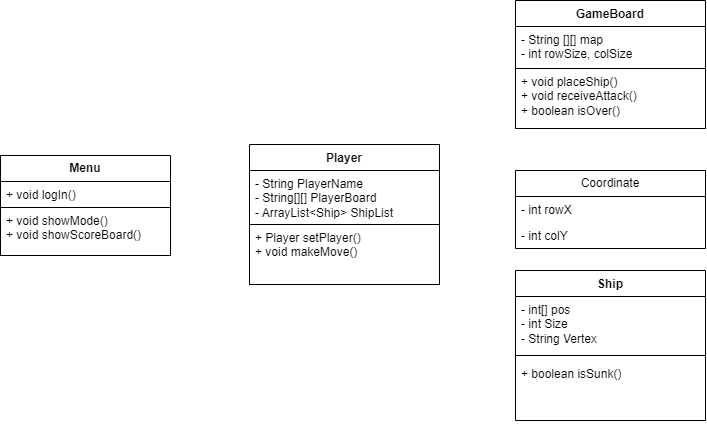

The diagram above was exported from draw.io. Its source (the exported page's mxGraphModel, read from the mxfile embedded in the PNG):
<mxGraphModel dx="986" dy="560" grid="0" gridSize="10" guides="1" tooltips="1" connect="1" arrows="1" fold="1" page="1" pageScale="1" pageWidth="827" pageHeight="1169" math="0" shadow="0">
  <root>
    <mxCell id="0" />
    <mxCell id="1" parent="0" />
    <mxCell id="NMqHYSHtV5UBvmcVtq0_-1" value="Ship" style="swimlane;fontStyle=1;align=center;verticalAlign=top;childLayout=stackLayout;horizontal=1;startSize=26;horizontalStack=0;resizeParent=1;resizeParentMax=0;resizeLast=0;collapsible=1;marginBottom=0;whiteSpace=wrap;html=1;labelBackgroundColor=none;rounded=0;swimlaneFillColor=default;" parent="1" vertex="1">
      <mxGeometry x="585" y="340" width="190" height="150" as="geometry">
        <mxRectangle x="40" y="60" width="60" height="30" as="alternateBounds" />
      </mxGeometry>
    </mxCell>
    <mxCell id="NMqHYSHtV5UBvmcVtq0_-2" value="&lt;div&gt;- i&lt;span style=&quot;background-color: initial;&quot;&gt;nt[] pos&lt;/span&gt;&lt;/div&gt;&lt;div&gt;&lt;span style=&quot;background-color: initial;&quot;&gt;- int Size&lt;/span&gt;&lt;/div&gt;&lt;div&gt;&lt;span style=&quot;background-color: initial;&quot;&gt;- String Vertex&lt;/span&gt;&lt;/div&gt;" style="text;align=left;verticalAlign=top;spacingLeft=4;spacingRight=4;overflow=hidden;rotatable=0;points=[[0,0.5],[1,0.5]];portConstraint=eastwest;whiteSpace=wrap;html=1;labelBackgroundColor=none;rounded=0;swimlaneFillColor=default;" parent="NMqHYSHtV5UBvmcVtq0_-1" vertex="1">
      <mxGeometry y="26" width="190" height="54" as="geometry" />
    </mxCell>
    <mxCell id="NMqHYSHtV5UBvmcVtq0_-3" value="" style="line;strokeWidth=1;align=left;verticalAlign=middle;spacingTop=-1;spacingLeft=3;spacingRight=3;rotatable=0;labelPosition=right;points=[];portConstraint=eastwest;labelBackgroundColor=none;rounded=0;swimlaneFillColor=default;" parent="NMqHYSHtV5UBvmcVtq0_-1" vertex="1">
      <mxGeometry y="80" width="190" height="10" as="geometry" />
    </mxCell>
    <mxCell id="NMqHYSHtV5UBvmcVtq0_-4" value="+ boolean isSunk()" style="text;align=left;verticalAlign=top;spacingLeft=4;spacingRight=4;overflow=hidden;rotatable=0;points=[[0,0.5],[1,0.5]];portConstraint=eastwest;whiteSpace=wrap;html=1;labelBackgroundColor=none;rounded=0;swimlaneFillColor=default;" parent="NMqHYSHtV5UBvmcVtq0_-1" vertex="1">
      <mxGeometry y="90" width="190" height="60" as="geometry" />
    </mxCell>
    <mxCell id="NMqHYSHtV5UBvmcVtq0_-5" value="Player" style="swimlane;fontStyle=1;align=center;verticalAlign=top;childLayout=stackLayout;horizontal=1;startSize=26;horizontalStack=0;resizeParent=1;resizeParentMax=0;resizeLast=0;collapsible=1;marginBottom=0;whiteSpace=wrap;html=1;labelBackgroundColor=none;rounded=0;" parent="1" vertex="1">
      <mxGeometry x="319" y="214" width="190" height="140" as="geometry" />
    </mxCell>
    <mxCell id="NMqHYSHtV5UBvmcVtq0_-6" value="- String PlayerName&lt;div&gt;- String[][] PlayerBoard&lt;/div&gt;&lt;div&gt;- ArrayList&amp;lt;Ship&amp;gt; ShipList&lt;/div&gt;" style="text;align=left;verticalAlign=top;spacingLeft=4;spacingRight=4;overflow=hidden;rotatable=0;points=[[0,0.5],[1,0.5]];portConstraint=eastwest;whiteSpace=wrap;html=1;labelBackgroundColor=none;rounded=0;fillColor=default;strokeColor=default;" parent="NMqHYSHtV5UBvmcVtq0_-5" vertex="1">
      <mxGeometry y="26" width="190" height="54" as="geometry" />
    </mxCell>
    <mxCell id="NMqHYSHtV5UBvmcVtq0_-8" value="+ Player setPlayer()&lt;div&gt;+ void makeMove()&lt;/div&gt;" style="text;align=left;verticalAlign=top;spacingLeft=4;spacingRight=4;overflow=hidden;rotatable=0;points=[[0,0.5],[1,0.5]];portConstraint=eastwest;whiteSpace=wrap;html=1;labelBackgroundColor=none;rounded=0;fillColor=default;strokeColor=default;" parent="NMqHYSHtV5UBvmcVtq0_-5" vertex="1">
      <mxGeometry y="80" width="190" height="60" as="geometry" />
    </mxCell>
    <mxCell id="NMqHYSHtV5UBvmcVtq0_-9" value="GameBoard" style="swimlane;fontStyle=1;align=center;verticalAlign=top;childLayout=stackLayout;horizontal=1;startSize=26;horizontalStack=0;resizeParent=1;resizeParentMax=0;resizeLast=0;collapsible=1;marginBottom=0;whiteSpace=wrap;html=1;labelBackgroundColor=none;rounded=0;swimlaneFillColor=none;" parent="1" vertex="1">
      <mxGeometry x="585" y="70" width="190" height="128" as="geometry" />
    </mxCell>
    <mxCell id="NMqHYSHtV5UBvmcVtq0_-10" value="- String [][] map&lt;div&gt;- int rowSize, colSize&lt;/div&gt;" style="text;align=left;verticalAlign=top;spacingLeft=4;spacingRight=4;overflow=hidden;rotatable=0;points=[[0,0.5],[1,0.5]];portConstraint=eastwest;whiteSpace=wrap;html=1;labelBackgroundColor=none;rounded=0;swimlaneFillColor=default;strokeColor=default;fillColor=default;" parent="NMqHYSHtV5UBvmcVtq0_-9" vertex="1">
      <mxGeometry y="26" width="190" height="42" as="geometry" />
    </mxCell>
    <mxCell id="NMqHYSHtV5UBvmcVtq0_-12" value="+ void placeShip()&lt;div&gt;+ void receiveAttack()&lt;/div&gt;&lt;div&gt;+ boolean isOver()&lt;/div&gt;" style="text;align=left;verticalAlign=top;spacingLeft=4;spacingRight=4;overflow=hidden;rotatable=0;points=[[0,0.5],[1,0.5]];portConstraint=eastwest;whiteSpace=wrap;html=1;labelBackgroundColor=none;rounded=0;swimlaneFillColor=default;strokeColor=default;fillColor=default;" parent="NMqHYSHtV5UBvmcVtq0_-9" vertex="1">
      <mxGeometry y="68" width="190" height="60" as="geometry" />
    </mxCell>
    <mxCell id="NMqHYSHtV5UBvmcVtq0_-17" value="&lt;b&gt;Menu&lt;/b&gt;" style="swimlane;fontStyle=0;childLayout=stackLayout;horizontal=1;startSize=26;horizontalStack=0;resizeParent=1;resizeParentMax=0;resizeLast=0;collapsible=1;marginBottom=0;whiteSpace=wrap;html=1;labelBackgroundColor=none;rounded=0;" parent="1" vertex="1">
      <mxGeometry x="70" y="225" width="170" height="100" as="geometry" />
    </mxCell>
    <mxCell id="NMqHYSHtV5UBvmcVtq0_-18" value="+ void logIn()" style="text;align=left;verticalAlign=top;spacingLeft=4;spacingRight=4;overflow=hidden;rotatable=0;points=[[0,0.5],[1,0.5]];portConstraint=eastwest;whiteSpace=wrap;html=1;labelBackgroundColor=none;rounded=0;fillColor=default;strokeColor=default;" parent="NMqHYSHtV5UBvmcVtq0_-17" vertex="1">
      <mxGeometry y="26" width="170" height="26" as="geometry" />
    </mxCell>
    <mxCell id="nGkbtH8LSj-Tz9FPpuKT-10" value="&lt;div&gt;+ void showMode()&lt;br&gt;&lt;/div&gt;+ void showScoreBoard()" style="text;align=left;verticalAlign=top;spacingLeft=4;spacingRight=4;overflow=hidden;rotatable=0;points=[[0,0.5],[1,0.5]];portConstraint=eastwest;whiteSpace=wrap;html=1;labelBackgroundColor=none;rounded=0;fillColor=default;strokeColor=default;" vertex="1" parent="NMqHYSHtV5UBvmcVtq0_-17">
      <mxGeometry y="52" width="170" height="48" as="geometry" />
    </mxCell>
    <mxCell id="nGkbtH8LSj-Tz9FPpuKT-6" value="Coordinate" style="swimlane;fontStyle=0;childLayout=stackLayout;horizontal=1;startSize=26;horizontalStack=0;resizeParent=1;resizeParentMax=0;resizeLast=0;collapsible=1;marginBottom=0;whiteSpace=wrap;html=1;labelBackgroundColor=none;rounded=0;swimlaneFillColor=default;" vertex="1" parent="1">
      <mxGeometry x="585" y="240" width="190" height="78" as="geometry" />
    </mxCell>
    <mxCell id="nGkbtH8LSj-Tz9FPpuKT-7" value="- int rowX" style="text;align=left;verticalAlign=top;spacingLeft=4;spacingRight=4;overflow=hidden;rotatable=0;points=[[0,0.5],[1,0.5]];portConstraint=eastwest;whiteSpace=wrap;html=1;labelBackgroundColor=none;rounded=0;swimlaneFillColor=default;" vertex="1" parent="nGkbtH8LSj-Tz9FPpuKT-6">
      <mxGeometry y="26" width="190" height="26" as="geometry" />
    </mxCell>
    <mxCell id="nGkbtH8LSj-Tz9FPpuKT-8" value="- int colY" style="text;align=left;verticalAlign=top;spacingLeft=4;spacingRight=4;overflow=hidden;rotatable=0;points=[[0,0.5],[1,0.5]];portConstraint=eastwest;whiteSpace=wrap;html=1;labelBackgroundColor=none;rounded=0;swimlaneFillColor=default;" vertex="1" parent="nGkbtH8LSj-Tz9FPpuKT-6">
      <mxGeometry y="52" width="190" height="26" as="geometry" />
    </mxCell>
  </root>
</mxGraphModel>